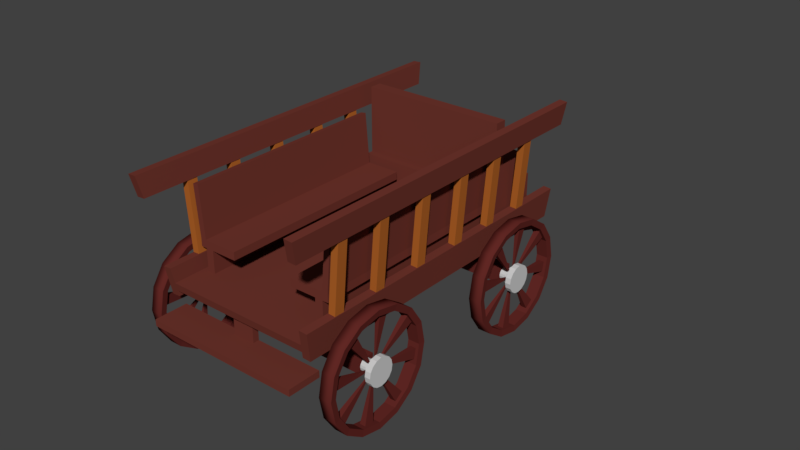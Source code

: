 # Source: cart.blend  (saved by Blender 2.77.0; exported with 4.5.12 LTS)
import bpy
from mathutils import Matrix  # noqa: F401  (used for matrix-valued properties, if any)

bpy.ops.wm.read_factory_settings(use_empty=True)
scene = bpy.context.scene
scene.name = 'Scene'

# ---- collections
col_collection_1 = bpy.data.collections.new('Collection 1'); scene.collection.children.link(col_collection_1)

# ---- materials (node trees are filled in below, after node groups)
mat_material = bpy.data.materials.new('Material')
mat_material.alpha_threshold = 0.0
mat_material.use_transparent_shadow = False
mat_material.diffuse_color = (0.6152, 0.6152, 0.6152, 1.0)
mat_material.roughness = 0.5
mat_material_001 = bpy.data.materials.new('Material.001')
mat_material_001.alpha_threshold = 0.0
mat_material_001.use_transparent_shadow = False
mat_material_001.diffuse_color = (0.1193, 0.02099, 0.01769, 1.0)
mat_material_001.roughness = 0.5
mat_material_001.specular_intensity = 0.2447
mat_material_002 = bpy.data.materials.new('Material.002')
mat_material_002.alpha_threshold = 0.0
mat_material_002.use_transparent_shadow = False
mat_material_002.diffuse_color = (0.1626, 0.03736, 0.02707, 1.0)
mat_material_002.roughness = 0.5
mat_material_002.specular_intensity = 0.2447
mat_material_003 = bpy.data.materials.new('Material.003')
mat_material_003.alpha_threshold = 0.0
mat_material_003.use_transparent_shadow = False
mat_material_003.diffuse_color = (0.4385, 0.1248, 0.02197, 1.0)
mat_material_003.roughness = 0.5
mat_material_003.specular_intensity = 0.1596

# ---- material node trees

# ---- world
world_world = bpy.data.worlds.new('World'); scene.world = world_world
world_world.color = (0.05088, 0.05088, 0.05088)
world_world.use_sun_shadow = False
world_world.sun_shadow_jitter_overblur = 0.0
world_world.cycles.sampling_method = 'MANUAL'

# ---- meshes
me_cube_001 = bpy.data.meshes.new('Cube.001')
me_cube_001.from_pydata([(-1.744, -5.032, 0.8269), (-1.737, -5.072, 1.086), (-3.594, 5.04, 0.8273), (-3.601, 5.08, 1.086), (3.31, -4.3, 0.8269), (3.318, -4.34, 1.086), (1.461, 5.772, 0.8273), (1.453, 5.812, 1.086), (3.28, -4.259, 0.6078), (3.38, -4.401, 1.592), (1.445, 5.728, 0.6077), (1.49, 5.89, 1.591), (3.56, -4.216, 0.5901), (3.661, -4.357, 1.574), (1.727, 5.766, 0.59), (1.772, 5.928, 1.574), (3.231, -3.414, 1.597), (3.429, -3.385, 3.979), (3.174, -3.101, 1.597), (3.372, -3.072, 3.979), (3.466, -3.379, 1.581), (3.664, -3.351, 3.964), (3.409, -3.067, 1.581), (3.607, -3.038, 3.964), (2.959, -1.928, 1.597), (3.157, -1.9, 3.979), (2.901, -1.616, 1.597), (3.099, -1.587, 3.979), (3.194, -1.894, 1.581), (3.392, -1.866, 3.964), (3.136, -1.582, 1.581), (3.334, -1.553, 3.964), (2.665, -0.3302, 1.597), (2.863, -0.3015, 3.979), (2.608, -0.01747, 1.597), (2.806, 0.01121, 3.979), (2.9, -0.2961, 1.581), (3.098, -0.2674, 3.964), (2.843, 0.01658, 1.581), (3.041, 0.04527, 3.964), (2.377, 1.24, 1.597), (2.575, 1.268, 3.979), (2.319, 1.552, 1.597), (2.517, 1.581, 3.979), (2.612, 1.274, 1.581), (2.81, 1.303, 3.964), (2.554, 1.587, 1.581), (2.752, 1.615, 3.964), (2.112, 2.682, 1.597), (2.31, 2.711, 3.979), (2.054, 2.995, 1.597), (2.252, 3.024, 3.979), (2.347, 2.716, 1.581), (2.545, 2.745, 3.964), (2.289, 3.029, 1.581), (2.487, 3.058, 3.964), (1.849, 4.111, 1.597), (2.047, 4.14, 3.979), (1.792, 4.424, 1.597), (1.99, 4.452, 3.979), (2.084, 4.145, 1.581), (2.282, 4.174, 3.964), (2.027, 4.458, 1.581), (2.225, 4.486, 3.964), (3.667, -4.788, 3.956), (3.768, -4.929, 4.7), (1.7, 5.923, 3.956), (1.745, 6.085, 4.7), (3.947, -4.744, 3.938), (4.048, -4.886, 4.682), (1.981, 5.961, 3.938), (2.026, 6.123, 4.682), (-1.726, -4.985, 0.6078), (-1.771, -5.147, 1.592), (-3.561, 5.002, 0.6077), (-3.661, 5.144, 1.591), (-2.008, -5.023, 0.5901), (-2.053, -5.185, 1.574), (-3.841, 4.959, 0.59), (-3.942, 5.101, 1.574), (-1.983, -4.169, 1.597), (-2.181, -4.198, 3.979), (-2.041, -3.856, 1.597), (-2.239, -3.885, 3.979), (-2.218, -4.203, 1.581), (-2.416, -4.232, 3.964), (-2.276, -3.89, 1.581), (-2.474, -3.919, 3.964), (-2.256, -2.684, 1.597), (-2.454, -2.713, 3.979), (-2.313, -2.371, 1.597), (-2.511, -2.4, 3.979), (-2.491, -2.718, 1.581), (-2.689, -2.747, 3.964), (-2.548, -2.405, 1.581), (-2.746, -2.434, 3.964), (-2.549, -1.086, 1.597), (-2.747, -1.114, 3.979), (-2.607, -0.7729, 1.597), (-2.805, -0.8016, 3.979), (-2.785, -1.12, 1.581), (-2.983, -1.148, 3.964), (-2.842, -0.807, 1.581), (-3.04, -0.8357, 3.964), (-2.838, 0.4843, 1.597), (-3.036, 0.4556, 3.979), (-2.895, 0.797, 1.597), (-3.093, 0.7684, 3.979), (-3.073, 0.4503, 1.581), (-3.271, 0.4216, 3.964), (-3.13, 0.763, 1.581), (-3.328, 0.7343, 3.964), (-3.103, 1.927, 1.597), (-3.301, 1.898, 3.979), (-3.16, 2.24, 1.597), (-3.358, 2.211, 3.979), (-3.338, 1.893, 1.581), (-3.536, 1.864, 3.964), (-3.395, 2.206, 1.581), (-3.593, 2.177, 3.964), (-3.365, 3.356, 1.597), (-3.563, 3.327, 3.979), (-3.423, 3.668, 1.597), (-3.621, 3.64, 3.979), (-3.6, 3.321, 1.581), (-3.798, 3.293, 3.964), (-3.658, 3.634, 1.581), (-3.856, 3.605, 3.964), (-1.904, -5.595, 3.956), (-1.949, -5.757, 4.7), (-3.872, 5.115, 3.956), (-3.972, 5.257, 4.7), (-2.186, -5.633, 3.938), (-2.231, -5.795, 4.682), (-4.152, 5.072, 3.938), (-4.253, 5.213, 4.682), (0.3502, -3.278, 0.008114), (0.3502, -3.278, 0.8769), (0.281, -2.901, 0.008114), (0.281, -2.901, 0.8769), (0.8466, -3.206, 0.008114), (0.8466, -3.206, 0.8769), (0.7775, -2.829, 0.008114), (0.7775, -2.829, 0.8769), (-0.7504, 2.589, 0.008114), (-0.7504, 2.589, 0.8769), (-0.8249, 2.995, 0.008114), (-0.8249, 2.995, 0.8769), (-0.254, 2.661, 0.008114), (-0.254, 2.661, 0.8769), (-0.3284, 3.067, 0.008114), (-0.3284, 3.067, 0.8769), (-3.601, 2.099, -0.4214), (-3.601, 2.099, -4.542e-05), (-3.704, 2.655, -0.4214), (-3.704, 2.655, -4.542e-05), (2.64, 3.003, -0.4214), (2.64, 3.003, -4.542e-05), (2.538, 3.559, -0.4214), (2.538, 3.559, -4.542e-05), (-2.526, -3.755, -0.4214), (-2.526, -3.755, -4.542e-05), (-2.621, -3.238, -0.4214), (-2.621, -3.238, -4.542e-05), (3.715, -2.851, -0.4214), (3.715, -2.851, -4.542e-05), (3.62, -2.334, -0.4214), (3.62, -2.334, -4.542e-05), (2.37, 5.01, -0.2062), (2.394, 4.878, 0.5516), (2.463, 4.501, 1.194), (2.567, 3.938, 1.623), (2.689, 3.274, 1.774), (2.811, 2.61, 1.623), (2.914, 2.047, 1.194), (2.983, 1.67, 0.5516), (3.008, 1.538, -0.2062), (2.983, 1.67, -0.964), (2.914, 2.047, -1.606), (2.811, 2.61, -2.036), (2.689, 3.274, -2.186), (2.567, 3.938, -2.036), (2.463, 4.501, -1.606), (2.394, 4.878, -0.964), (2.815, 5.074, -0.2062), (2.839, 4.942, 0.5516), (2.908, 4.566, 1.194), (3.011, 4.003, 1.623), (3.133, 3.338, 1.774), (3.255, 2.674, 1.623), (3.359, 2.111, 1.194), (3.428, 1.735, 0.5516), (3.452, 1.603, -0.2062), (3.428, 1.735, -0.964), (3.359, 2.111, -1.606), (3.255, 2.674, -2.036), (3.133, 3.338, -2.186), (3.011, 4.003, -2.036), (2.908, 4.566, -1.606), (2.839, 4.942, -0.964), (2.45, 4.708, 0.4699), (2.428, 4.826, -0.2062), (2.512, 4.372, 1.043), (2.604, 3.87, 1.426), (2.713, 3.277, 1.56), (2.822, 2.685, 1.426), (2.914, 2.182, 1.043), (2.976, 1.847, 0.4699), (2.997, 1.729, -0.2062), (2.976, 1.847, -0.8823), (2.914, 2.182, -1.455), (2.822, 2.685, -1.838), (2.713, 3.277, -1.973), (2.604, 3.87, -1.838), (2.512, 4.372, -1.455), (2.45, 4.708, -0.8823), (2.847, 4.766, 0.4699), (2.825, 4.883, -0.2062), (2.908, 4.43, 1.043), (3.001, 3.928, 1.426), (3.109, 3.335, 1.56), (3.218, 2.742, 1.426), (3.31, 2.24, 1.043), (3.372, 1.904, 0.4699), (3.394, 1.786, -0.2062), (3.372, 1.904, -0.8823), (3.31, 2.24, -1.455), (3.218, 2.742, -1.838), (3.109, 3.335, -1.973), (3.001, 3.928, -1.838), (2.908, 4.43, -1.455), (2.847, 4.766, -0.8823), (2.595, 4.471, 0.8998), (2.565, 4.639, 0.6132), (2.793, 3.459, 1.523), (2.745, 3.72, 1.464), (2.99, 2.322, 1.139), (2.944, 2.574, 1.33), (3.091, 1.773, -0.03716), (3.08, 1.832, 0.3009), (3.028, 2.113, -1.312), (3.059, 1.945, -1.026), (2.839, 3.144, -1.939), (2.894, 2.847, -1.872), (2.634, 4.261, -1.551), (2.68, 4.01, -1.743), (2.533, 4.811, -0.3752), (2.544, 4.752, -0.7132), (2.794, 4.499, 0.8998), (2.763, 4.667, 0.6132), (2.968, 3.485, 1.523), (2.92, 3.746, 1.464), (3.188, 2.351, 1.139), (3.142, 2.602, 1.33), (3.289, 1.801, -0.03716), (3.278, 1.86, 0.3009), (3.227, 2.142, -1.312), (3.258, 1.974, -1.026), (3.037, 3.172, -1.939), (3.092, 2.876, -1.872), (2.832, 4.29, -1.551), (2.878, 4.039, -1.743), (2.731, 4.84, -0.3752), (2.742, 4.781, -0.7132), (2.864, 3.479, -0.04227), (2.86, 3.504, -0.08474), (2.894, 3.329, 0.05007), (2.887, 3.368, 0.0413), (2.923, 3.16, -0.006846), (2.916, 3.198, 0.02153), (2.938, 3.079, -0.1811), (2.936, 3.088, -0.131), (2.928, 3.129, -0.3701), (2.933, 3.104, -0.3276), (2.9, 3.282, -0.463), (2.908, 3.238, -0.4531), (2.87, 3.448, -0.4055), (2.877, 3.41, -0.4339), (2.855, 3.529, -0.2312), (2.857, 3.52, -0.2813), (2.894, 3.483, -0.04227), (2.889, 3.508, -0.08474), (2.919, 3.333, 0.05007), (2.912, 3.371, 0.0413), (2.952, 3.165, -0.006846), (2.945, 3.202, 0.02153), (2.967, 3.083, -0.1811), (2.966, 3.092, -0.131), (2.958, 3.134, -0.3701), (2.962, 3.109, -0.3276), (2.93, 3.286, -0.463), (2.938, 3.242, -0.4531), (2.899, 3.452, -0.4055), (2.906, 3.415, -0.4339), (2.884, 3.533, -0.2312), (2.886, 3.525, -0.2813), (3.111, 3.737, -0.02645), (3.128, 3.646, 0.1286), (2.944, 3.576, -0.08938), (2.805, 3.556, -0.08938), (2.955, 3.516, 0.01236), (2.816, 3.496, 0.01236), (2.971, 3.427, 0.08035), (2.832, 3.407, 0.08035), (2.991, 3.322, 0.1042), (2.851, 3.302, 0.1042), (3.01, 3.217, 0.08035), (2.871, 3.196, 0.08035), (3.026, 3.127, 0.01236), (2.887, 3.107, 0.01236), (3.037, 3.068, -0.08938), (2.898, 3.048, -0.08938), (3.041, 3.047, -0.2094), (2.902, 3.027, -0.2094), (3.037, 3.068, -0.3294), (2.898, 3.048, -0.3294), (3.026, 3.127, -0.4312), (2.887, 3.107, -0.4312), (3.01, 3.217, -0.4991), (2.871, 3.196, -0.4991), (2.991, 3.322, -0.523), (2.851, 3.302, -0.523), (2.971, 3.427, -0.4991), (2.832, 3.407, -0.4991), (2.955, 3.516, -0.4312), (2.816, 3.496, -0.4312), (2.944, 3.576, -0.3294), (2.805, 3.556, -0.3294), (2.801, 3.576, -0.2094), (2.94, 3.597, -0.2094), (3.153, 3.51, 0.2323), (3.183, 3.35, 0.2687), (3.212, 3.189, 0.2323), (3.106, 3.769, -0.2094), (3.237, 3.053, -0.5474), (3.111, 3.737, -0.3923), (3.254, 2.962, -0.3923), (3.128, 3.646, -0.5474), (3.259, 2.93, -0.2094), (3.153, 3.51, -0.6511), (3.254, 2.962, -0.02645), (3.237, 3.053, 0.1286), (3.183, 3.35, -0.6875), (3.212, 3.189, -0.6511), (2.991, 3.322, -0.6875), (3.062, 2.935, -0.02645), (2.961, 3.482, -0.6511), (3.068, 2.903, -0.2094), (2.936, 3.618, -0.5474), (3.062, 2.935, -0.3923), (3.02, 3.161, -0.6511), (3.045, 3.025, -0.5474), (2.919, 3.709, -0.3923), (3.045, 3.025, 0.1286), (3.02, 3.161, 0.2323), (2.991, 3.322, 0.2687), (2.961, 3.482, 0.2323), (2.936, 3.618, 0.1286), (2.919, 3.709, -0.02645), (2.914, 3.741, -0.2094), (2.82, 3.472, -0.1287), (2.818, 3.486, -0.2094), (2.827, 3.432, -0.06027), (2.838, 3.372, -0.01455), (2.851, 3.302, 0.001505), (2.864, 3.231, -0.01455), (2.82, 3.472, -0.2901), (2.864, 3.231, -0.4042), (2.875, 3.171, -0.3585), (2.883, 3.131, -0.2901), (2.827, 3.432, -0.3585), (2.885, 3.117, -0.2094), (2.838, 3.372, -0.4042), (2.883, 3.131, -0.1287), (2.851, 3.302, -0.4203), (2.875, 3.171, -0.06027), (2.555, 3.434, -0.1287), (2.552, 3.448, -0.2094), (2.562, 3.394, -0.06027), (2.573, 3.334, -0.01455), (2.586, 3.263, 0.001505), (2.599, 3.192, -0.01455), (2.555, 3.434, -0.2901), (2.599, 3.192, -0.4042), (2.61, 3.132, -0.3585), (2.617, 3.092, -0.2901), (2.562, 3.394, -0.3585), (2.62, 3.078, -0.2094), (2.573, 3.334, -0.4042), (2.617, 3.092, -0.1287), (2.586, 3.263, -0.4203), (2.61, 3.132, -0.06027), (3.452, -0.8824, -0.2062), (3.476, -1.014, 0.5516), (3.546, -1.391, 1.194), (3.649, -1.954, 1.623), (3.771, -2.618, 1.774), (3.893, -3.282, 1.623), (3.996, -3.846, 1.194), (4.066, -4.222, 0.5516), (4.09, -4.354, -0.2062), (4.066, -4.222, -0.964), (3.996, -3.846, -1.606), (3.893, -3.282, -2.036), (3.771, -2.618, -2.186), (3.649, -1.954, -2.036), (3.546, -1.391, -1.606), (3.476, -1.014, -0.964), (3.897, -0.818, -0.2062), (3.921, -0.9501, 0.5516), (3.99, -1.326, 1.194), (4.094, -1.889, 1.623), (4.216, -2.554, 1.774), (4.338, -3.218, 1.623), (4.441, -3.781, 1.194), (4.51, -4.157, 0.5516), (4.534, -4.29, -0.2062), (4.51, -4.157, -0.964), (4.441, -3.781, -1.606), (4.338, -3.218, -2.036), (4.216, -2.554, -2.186), (4.094, -1.889, -2.036), (3.99, -1.326, -1.606), (3.921, -0.9501, -0.964), (3.532, -1.184, 0.4699), (3.511, -1.066, -0.2062), (3.594, -1.52, 1.043), (3.686, -2.022, 1.426), (3.795, -2.615, 1.56), (3.904, -3.207, 1.426), (3.996, -3.71, 1.043), (4.058, -4.045, 0.4699), (4.079, -4.163, -0.2062), (4.058, -4.045, -0.8823), (3.996, -3.71, -1.455), (3.904, -3.207, -1.838), (3.795, -2.615, -1.973), (3.686, -2.022, -1.838), (3.594, -1.52, -1.455), (3.532, -1.184, -0.8823), (3.929, -1.127, 0.4699), (3.907, -1.009, -0.2062), (3.99, -1.462, 1.043), (4.083, -1.965, 1.426), (4.192, -2.557, 1.56), (4.3, -3.15, 1.426), (4.393, -3.652, 1.043), (4.454, -3.988, 0.4699), (4.476, -4.106, -0.2062), (4.454, -3.988, -0.8823), (4.393, -3.652, -1.455), (4.3, -3.15, -1.838), (4.192, -2.557, -1.973), (4.083, -1.965, -1.838), (3.99, -1.462, -1.455), (3.929, -1.127, -0.8823), (3.678, -1.421, 0.8998), (3.647, -1.254, 0.6132), (3.876, -2.433, 1.523), (3.828, -2.172, 1.464), (4.072, -3.57, 1.139), (4.026, -3.319, 1.33), (4.173, -4.119, -0.03716), (4.162, -4.06, 0.3009), (4.111, -3.779, -1.312), (4.142, -3.947, -1.026), (3.921, -2.748, -1.939), (3.976, -3.045, -1.872), (3.716, -1.631, -1.551), (3.762, -1.882, -1.743), (3.615, -1.081, -0.3752), (3.626, -1.14, -0.7132), (3.876, -1.393, 0.8998), (3.845, -1.225, 0.6132), (4.05, -2.407, 1.523), (4.002, -2.147, 1.464), (4.27, -3.541, 1.139), (4.224, -3.29, 1.33), (4.371, -4.091, -0.03716), (4.361, -4.032, 0.3009), (4.309, -3.751, -1.312), (4.34, -3.918, -1.026), (4.12, -2.72, -1.939), (4.174, -3.016, -1.872), (3.914, -1.602, -1.551), (3.961, -1.853, -1.743), (3.813, -1.052, -0.3752), (3.824, -1.111, -0.7132), (3.947, -2.413, -0.04227), (3.942, -2.388, -0.08474), (3.976, -2.563, 0.05007), (3.969, -2.525, 0.0413), (4.005, -2.732, -0.006846), (3.998, -2.695, 0.02153), (4.02, -2.813, -0.1811), (4.018, -2.804, -0.131), (4.011, -2.763, -0.3701), (4.015, -2.788, -0.3276), (3.983, -2.61, -0.463), (3.991, -2.654, -0.4531), (3.952, -2.444, -0.4055), (3.959, -2.482, -0.4339), (3.937, -2.363, -0.2312), (3.939, -2.372, -0.2813), (3.976, -2.409, -0.04227), (3.971, -2.384, -0.08474), (4.002, -2.559, 0.05007), (3.995, -2.521, 0.0413), (4.034, -2.728, -0.006846), (4.028, -2.69, 0.02153), (4.049, -2.809, -0.1811), (4.048, -2.8, -0.131), (4.04, -2.759, -0.3701), (4.045, -2.783, -0.3276), (4.012, -2.606, -0.463), (4.02, -2.65, -0.4531), (3.982, -2.44, -0.4055), (3.988, -2.477, -0.4339), (3.967, -2.359, -0.2312), (3.968, -2.367, -0.2813), (4.194, -2.155, -0.02645), (4.21, -2.246, 0.1286), (4.026, -2.316, -0.08938), (3.887, -2.337, -0.08938), (4.037, -2.376, 0.01236), (3.898, -2.396, 0.01236), (4.053, -2.465, 0.08035), (3.914, -2.485, 0.08035), (4.073, -2.57, 0.1042), (3.934, -2.591, 0.1042), (4.092, -2.676, 0.08035), (3.953, -2.696, 0.08035), (4.109, -2.765, 0.01236), (3.969, -2.785, 0.01236), (4.119, -2.824, -0.08938), (3.98, -2.845, -0.08938), (4.123, -2.845, -0.2094), (3.984, -2.865, -0.2094), (4.119, -2.824, -0.3294), (3.98, -2.845, -0.3294), (4.109, -2.765, -0.4312), (3.969, -2.785, -0.4312), (4.092, -2.676, -0.4991), (3.953, -2.696, -0.4991), (4.073, -2.57, -0.523), (3.934, -2.591, -0.523), (4.053, -2.465, -0.4991), (3.914, -2.485, -0.4991), (4.037, -2.376, -0.4312), (3.898, -2.396, -0.4312), (4.026, -2.316, -0.3294), (3.887, -2.337, -0.3294), (3.883, -2.316, -0.2094), (4.022, -2.295, -0.2094), (4.235, -2.382, 0.2323), (4.265, -2.543, 0.2687), (4.294, -2.703, 0.2323), (4.188, -2.124, -0.2094), (4.319, -2.839, -0.5474), (4.194, -2.155, -0.3923), (4.336, -2.93, -0.3923), (4.21, -2.246, -0.5474), (4.342, -2.962, -0.2094), (4.235, -2.382, -0.6511), (4.336, -2.93, -0.02645), (4.319, -2.839, 0.1286), (4.265, -2.543, -0.6875), (4.294, -2.703, -0.6511), (4.073, -2.57, -0.6875), (4.144, -2.958, -0.02645), (4.043, -2.41, -0.6511), (4.15, -2.989, -0.2094), (4.018, -2.274, -0.5474), (4.144, -2.958, -0.3923), (4.102, -2.731, -0.6511), (4.127, -2.867, -0.5474), (4.002, -2.183, -0.3923), (4.127, -2.867, 0.1286), (4.102, -2.731, 0.2323), (4.073, -2.57, 0.2687), (4.043, -2.41, 0.2323), (4.018, -2.274, 0.1286), (4.002, -2.183, -0.02645), (3.996, -2.151, -0.2094), (3.902, -2.42, -0.1287), (3.9, -2.406, -0.2094), (3.91, -2.46, -0.06027), (3.921, -2.52, -0.01455), (3.934, -2.591, 0.001505), (3.947, -2.661, -0.01455), (3.902, -2.42, -0.2901), (3.947, -2.661, -0.4042), (3.958, -2.721, -0.3585), (3.965, -2.761, -0.2901), (3.91, -2.46, -0.3585), (3.968, -2.775, -0.2094), (3.921, -2.52, -0.4042), (3.965, -2.761, -0.1287), (3.934, -2.591, -0.4203), (3.958, -2.721, -0.06027), (3.637, -2.458, -0.1287), (3.634, -2.444, -0.2094), (3.644, -2.498, -0.06027), (3.655, -2.558, -0.01455), (3.668, -2.629, 0.001505), (3.681, -2.7, -0.01455), (3.637, -2.458, -0.2901), (3.681, -2.7, -0.4042), (3.692, -2.76, -0.3585), (3.699, -2.8, -0.2901), (3.644, -2.498, -0.3585), (3.702, -2.814, -0.2094), (3.655, -2.558, -0.4042), (3.699, -2.8, -0.1287), (3.668, -2.629, -0.4203), (3.692, -2.76, -0.06027), (-4.063, 4.078, -0.2062), (-4.039, 3.946, 0.5516), (-3.97, 3.569, 1.194), (-3.867, 3.006, 1.623), (-3.745, 2.342, 1.774), (-3.623, 1.678, 1.623), (-3.519, 1.115, 1.194), (-3.45, 0.7383, 0.5516), (-3.426, 0.6061, -0.2062), (-3.45, 0.7383, -0.964), (-3.519, 1.115, -1.606), (-3.623, 1.678, -2.036), (-3.745, 2.342, -2.186), (-3.867, 3.006, -2.036), (-3.97, 3.569, -1.606), (-4.039, 3.946, -0.964), (-4.508, 4.013, -0.2062), (-4.484, 3.881, 0.5516), (-4.415, 3.505, 1.194), (-4.311, 2.942, 1.623), (-4.189, 2.278, 1.774), (-4.067, 1.613, 1.623), (-3.964, 1.05, 1.194), (-3.895, 0.6739, 0.5516), (-3.87, 0.5417, -0.2062), (-3.895, 0.6739, -0.964), (-3.964, 1.05, -1.606), (-4.067, 1.613, -2.036), (-4.189, 2.278, -2.186), (-4.311, 2.942, -2.036), (-4.415, 3.505, -1.606), (-4.484, 3.881, -0.964), (-4.031, 3.769, 0.4699), (-4.053, 3.887, -0.2062), (-3.97, 3.433, 1.043), (-3.877, 2.931, 1.426), (-3.769, 2.338, 1.56), (-3.66, 1.746, 1.426), (-3.568, 1.243, 1.043), (-3.506, 0.9078, 0.4699), (-3.484, 0.7899, -0.2062), (-3.506, 0.9078, -0.8823), (-3.568, 1.243, -1.455), (-3.66, 1.746, -1.838), (-3.769, 2.338, -1.973), (-3.877, 2.931, -1.838), (-3.97, 3.433, -1.455), (-4.031, 3.769, -0.8823), (-4.428, 3.712, 0.4699), (-4.45, 3.83, -0.2062), (-4.366, 3.376, 1.043), (-4.274, 2.874, 1.426), (-4.165, 2.281, 1.56), (-4.056, 1.688, 1.426), (-3.964, 1.186, 1.043), (-3.902, 0.8503, 0.4699), (-3.881, 0.7324, -0.2062), (-3.902, 0.8503, -0.8823), (-3.964, 1.186, -1.455), (-4.056, 1.688, -1.838), (-4.165, 2.281, -1.973), (-4.274, 2.874, -1.838), (-4.366, 3.376, -1.455), (-4.428, 3.712, -0.8823), (-4.084, 3.503, 0.8998), (-4.115, 3.671, 0.6132), (-3.91, 2.488, 1.523), (-3.958, 2.749, 1.464), (-3.69, 1.355, 1.139), (-3.736, 1.606, 1.33), (-3.589, 0.805, -0.03716), (-3.6, 0.8639, 0.3009), (-3.651, 1.145, -1.312), (-3.62, 0.9773, -1.026), (-3.841, 2.176, -1.939), (-3.786, 1.88, -1.872), (-4.046, 3.293, -1.551), (-4.0, 3.042, -1.743), (-4.147, 3.843, -0.3752), (-4.136, 3.784, -0.7132), (-4.283, 3.474, 0.8998), (-4.313, 3.642, 0.6132), (-4.085, 2.463, 1.523), (-4.133, 2.724, 1.464), (-3.888, 1.326, 1.139), (-3.934, 1.577, 1.33), (-3.787, 0.7763, -0.03716), (-3.798, 0.8352, 0.3009), (-3.85, 1.116, -1.312), (-3.819, 0.9486, -1.026), (-4.039, 2.147, -1.939), (-3.984, 1.851, -1.872), (-4.244, 3.265, -1.551), (-4.198, 3.014, -1.743), (-4.345, 3.814, -0.3752), (-4.334, 3.756, -0.7132), (-3.984, 2.487, -0.04227), (-3.989, 2.511, -0.08474), (-3.959, 2.336, 0.05007), (-3.966, 2.375, 0.0413), (-3.926, 2.168, -0.006846), (-3.933, 2.205, 0.02153), (-3.911, 2.087, -0.1811), (-3.913, 2.095, -0.131), (-3.92, 2.137, -0.3701), (-3.916, 2.112, -0.3276), (-3.948, 2.29, -0.463), (-3.94, 2.246, -0.4531), (-3.979, 2.456, -0.4055), (-3.972, 2.418, -0.4339), (-3.994, 2.537, -0.2312), (-3.992, 2.528, -0.2813), (-4.014, 2.482, -0.04227), (-4.018, 2.507, -0.08474), (-3.984, 2.332, 0.05007), (-3.991, 2.371, 0.0413), (-3.955, 2.164, -0.006846), (-3.962, 2.201, 0.02153), (-3.94, 2.082, -0.1811), (-3.942, 2.091, -0.131), (-3.95, 2.133, -0.3701), (-3.945, 2.108, -0.3276), (-3.978, 2.286, -0.463), (-3.97, 2.242, -0.4531), (-4.008, 2.451, -0.4055), (-4.001, 2.414, -0.4339), (-4.023, 2.533, -0.2312), (-4.021, 2.524, -0.2813), (-4.311, 2.661, -0.02645), (-4.294, 2.571, 0.1286), (-4.095, 2.556, -0.08938), (-3.955, 2.576, -0.08938), (-4.084, 2.496, 0.01236), (-3.944, 2.517, 0.01236), (-4.067, 2.407, 0.08035), (-3.928, 2.427, 0.08035), (-4.048, 2.302, 0.1042), (-3.909, 2.322, 0.1042), (-4.029, 2.197, 0.08035), (-3.889, 2.217, 0.08035), (-4.012, 2.108, 0.01236), (-3.873, 2.128, 0.01236), (-4.001, 2.048, -0.08938), (-3.862, 2.068, -0.08938), (-3.997, 2.027, -0.2094), (-3.858, 2.047, -0.2094), (-4.001, 2.048, -0.3294), (-3.862, 2.068, -0.3294), (-4.012, 2.108, -0.4312), (-3.873, 2.128, -0.4312), (-4.029, 2.197, -0.4991), (-3.889, 2.217, -0.4991), (-4.048, 2.302, -0.523), (-3.909, 2.322, -0.523), (-4.067, 2.407, -0.4991), (-3.928, 2.427, -0.4991), (-4.084, 2.496, -0.4312), (-3.944, 2.517, -0.4312), (-4.095, 2.556, -0.3294), (-3.955, 2.576, -0.3294), (-3.959, 2.597, -0.2094), (-4.098, 2.577, -0.2094), (-4.269, 2.435, 0.2323), (-4.24, 2.274, 0.2687), (-4.21, 2.114, 0.2323), (-4.317, 2.693, -0.2094), (-4.185, 1.978, -0.5474), (-4.311, 2.661, -0.3923), (-4.169, 1.887, -0.3923), (-4.294, 2.571, -0.5474), (-4.163, 1.855, -0.2094), (-4.269, 2.435, -0.6511), (-4.169, 1.887, -0.02645), (-4.185, 1.978, 0.1286), (-4.24, 2.274, -0.6875), (-4.21, 2.114, -0.6511), (-4.048, 2.302, -0.6875), (-3.977, 1.915, -0.02645), (-4.077, 2.462, -0.6511), (-3.971, 1.883, -0.2094), (-4.102, 2.598, -0.5474), (-3.977, 1.915, -0.3923), (-4.018, 2.142, -0.6511), (-3.993, 2.006, -0.5474), (-4.119, 2.689, -0.3923), (-3.993, 2.006, 0.1286), (-4.018, 2.142, 0.2323), (-4.048, 2.302, 0.2687), (-4.077, 2.462, 0.2323), (-4.102, 2.598, 0.1286), (-4.119, 2.689, -0.02645), (-4.125, 2.721, -0.2094), (-3.94, 2.493, -0.1287), (-3.943, 2.507, -0.2094), (-3.933, 2.453, -0.06027), (-3.922, 2.393, -0.01455), (-3.909, 2.322, 0.001505), (-3.896, 2.251, -0.01455), (-3.94, 2.493, -0.2901), (-3.896, 2.251, -0.4042), (-3.885, 2.191, -0.3585), (-3.877, 2.151, -0.2901), (-3.933, 2.453, -0.3585), (-3.875, 2.137, -0.2094), (-3.922, 2.393, -0.4042), (-3.877, 2.151, -0.1287), (-3.909, 2.322, -0.4203), (-3.885, 2.191, -0.06027), (-3.675, 2.531, -0.1287), (-3.677, 2.546, -0.2094), (-3.667, 2.491, -0.06027), (-3.656, 2.431, -0.01455), (-3.643, 2.361, 0.001505), (-3.63, 2.29, -0.01455), (-3.675, 2.531, -0.2901), (-3.63, 2.29, -0.4042), (-3.619, 2.23, -0.3585), (-3.612, 2.19, -0.2901), (-3.667, 2.491, -0.3585), (-3.609, 2.176, -0.2094), (-3.656, 2.431, -0.4042), (-3.612, 2.19, -0.1287), (-3.643, 2.361, -0.4203), (-3.619, 2.23, -0.06027), (-2.981, -1.814, -0.2062), (-2.957, -1.947, 0.5516), (-2.888, -2.323, 1.194), (-2.784, -2.886, 1.623), (-2.662, -3.55, 1.774), (-2.54, -4.214, 1.623), (-2.437, -4.778, 1.194), (-2.368, -5.154, 0.5516), (-2.344, -5.286, -0.2062), (-2.368, -5.154, -0.964), (-2.437, -4.778, -1.606), (-2.54, -4.214, -2.036), (-2.662, -3.55, -2.186), (-2.784, -2.886, -2.036), (-2.888, -2.323, -1.606), (-2.957, -1.947, -0.964), (-3.426, -1.879, -0.2062), (-3.402, -2.011, 0.5516), (-3.332, -2.387, 1.194), (-3.229, -2.95, 1.623), (-3.107, -3.615, 1.774), (-2.985, -4.279, 1.623), (-2.882, -4.842, 1.194), (-2.812, -5.218, 0.5516), (-2.788, -5.35, -0.2062), (-2.812, -5.218, -0.964), (-2.882, -4.842, -1.606), (-2.985, -4.279, -2.036), (-3.107, -3.615, -2.186), (-3.229, -2.95, -2.036), (-3.332, -2.387, -1.606), (-3.402, -2.011, -0.964), (-2.949, -2.123, 0.4699), (-2.971, -2.005, -0.2062), (-2.888, -2.459, 1.043), (-2.795, -2.961, 1.426), (-2.686, -3.554, 1.56), (-2.578, -4.146, 1.426), (-2.485, -4.649, 1.043), (-2.424, -4.984, 0.4699), (-2.402, -5.102, -0.2062), (-2.424, -4.984, -0.8823), (-2.485, -4.649, -1.455), (-2.578, -4.146, -1.838), (-2.686, -3.554, -1.973), (-2.795, -2.961, -1.838), (-2.888, -2.459, -1.455), (-2.949, -2.123, -0.8823), (-3.346, -2.18, 0.4699), (-3.367, -2.063, -0.2062), (-3.284, -2.516, 1.043), (-3.192, -3.019, 1.426), (-3.083, -3.611, 1.56), (-2.974, -4.204, 1.426), (-2.882, -4.706, 1.043), (-2.82, -5.042, 0.4699), (-2.799, -5.16, -0.2062), (-2.82, -5.042, -0.8823), (-2.882, -4.706, -1.455), (-2.974, -4.204, -1.838), (-3.083, -3.611, -1.973), (-3.192, -3.019, -1.838), (-3.284, -2.516, -1.455), (-3.346, -2.18, -0.8823), (-3.002, -2.389, 0.8998), (-3.033, -2.221, 0.6132), (-2.828, -3.404, 1.523), (-2.876, -3.143, 1.464), (-2.608, -4.537, 1.139), (-2.654, -4.286, 1.33), (-2.507, -5.087, -0.03716), (-2.517, -5.028, 0.3009), (-2.569, -4.747, -1.312), (-2.538, -4.915, -1.026), (-2.758, -3.716, -1.939), (-2.704, -4.013, -1.872), (-2.964, -2.599, -1.551), (-2.918, -2.85, -1.743), (-3.065, -2.049, -0.3752), (-3.054, -2.108, -0.7132), (-3.2, -2.418, 0.8998), (-3.231, -2.25, 0.6132), (-3.002, -3.429, 1.523), (-3.05, -3.168, 1.464), (-2.806, -4.566, 1.139), (-2.852, -4.315, 1.33), (-2.705, -5.116, -0.03716), (-2.716, -5.057, 0.3009), (-2.767, -4.776, -1.312), (-2.737, -4.944, -1.026), (-2.957, -3.745, -1.939), (-2.902, -4.041, -1.872), (-3.162, -2.627, -1.551), (-3.116, -2.879, -1.743), (-3.263, -2.078, -0.3752), (-3.252, -2.137, -0.7132), (-2.902, -3.406, -0.04227), (-2.907, -3.381, -0.08474), (-2.876, -3.556, 0.05007), (-2.883, -3.517, 0.0413), (-2.844, -3.724, -0.006846), (-2.851, -3.687, 0.02153), (-2.829, -3.805, -0.1811), (-2.83, -3.797, -0.131), (-2.838, -3.755, -0.3701), (-2.833, -3.78, -0.3276), (-2.866, -3.602, -0.463), (-2.858, -3.646, -0.4531), (-2.896, -3.437, -0.4055), (-2.89, -3.474, -0.4339), (-2.911, -3.355, -0.2312), (-2.91, -3.364, -0.2813), (-2.932, -3.41, -0.04227), (-2.936, -3.385, -0.08474), (-2.902, -3.56, 0.05007), (-2.909, -3.521, 0.0413), (-2.873, -3.728, -0.006846), (-2.88, -3.691, 0.02153), (-2.858, -3.81, -0.1811), (-2.86, -3.801, -0.131), (-2.867, -3.759, -0.3701), (-2.863, -3.784, -0.3276), (-2.895, -3.606, -0.463), (-2.887, -3.65, -0.4531), (-2.926, -3.441, -0.4055), (-2.919, -3.478, -0.4339), (-2.941, -3.359, -0.2312), (-2.939, -3.368, -0.2813), (-3.229, -3.231, -0.02645), (-3.212, -3.322, 0.1286), (-3.012, -3.336, -0.08938), (-2.873, -3.316, -0.08938), (-3.001, -3.396, 0.01236), (-2.862, -3.376, 0.01236), (-2.985, -3.485, 0.08035), (-2.846, -3.465, 0.08035), (-2.966, -3.59, 0.1042), (-2.827, -3.57, 0.1042), (-2.946, -3.695, 0.08035), (-2.807, -3.675, 0.08035), (-2.93, -3.784, 0.01236), (-2.791, -3.764, 0.01236), (-2.919, -3.844, -0.08938), (-2.78, -3.824, -0.08938), (-2.915, -3.865, -0.2094), (-2.776, -3.845, -0.2094), (-2.919, -3.844, -0.3294), (-2.78, -3.824, -0.3294), (-2.93, -3.784, -0.4312), (-2.791, -3.764, -0.4312), (-2.946, -3.695, -0.4991), (-2.807, -3.675, -0.4991), (-2.966, -3.59, -0.523), (-2.827, -3.57, -0.523), (-2.985, -3.485, -0.4991), (-2.846, -3.465, -0.4991), (-3.001, -3.396, -0.4312), (-2.862, -3.376, -0.4312), (-3.012, -3.336, -0.3294), (-2.873, -3.316, -0.3294), (-2.877, -3.295, -0.2094), (-3.016, -3.315, -0.2094), (-3.187, -3.458, 0.2323), (-3.158, -3.618, 0.2687), (-3.128, -3.778, 0.2323), (-3.235, -3.199, -0.2094), (-3.103, -3.914, -0.5474), (-3.229, -3.231, -0.3923), (-3.087, -4.005, -0.3923), (-3.212, -3.322, -0.5474), (-3.081, -4.037, -0.2094), (-3.187, -3.458, -0.6511), (-3.087, -4.005, -0.02645), (-3.103, -3.914, 0.1286), (-3.158, -3.618, -0.6875), (-3.128, -3.778, -0.6511), (-2.966, -3.59, -0.6875), (-2.895, -3.977, -0.02645), (-2.995, -3.43, -0.6511), (-2.889, -4.009, -0.2094), (-3.02, -3.294, -0.5474), (-2.895, -3.977, -0.3923), (-2.936, -3.75, -0.6511), (-2.911, -3.886, -0.5474), (-3.037, -3.203, -0.3923), (-2.911, -3.886, 0.1286), (-2.936, -3.75, 0.2323), (-2.966, -3.59, 0.2687), (-2.995, -3.43, 0.2323), (-3.02, -3.294, 0.1286), (-3.037, -3.203, -0.02645), (-3.043, -3.171, -0.2094), (-2.858, -3.399, -0.1287), (-2.861, -3.385, -0.2094), (-2.851, -3.439, -0.06027), (-2.84, -3.499, -0.01455), (-2.827, -3.57, 0.001505), (-2.814, -3.641, -0.01455), (-2.858, -3.399, -0.2901), (-2.814, -3.641, -0.4042), (-2.803, -3.701, -0.3585), (-2.795, -3.741, -0.2901), (-2.851, -3.439, -0.3585), (-2.793, -3.755, -0.2094), (-2.84, -3.499, -0.4042), (-2.795, -3.741, -0.1287), (-2.827, -3.57, -0.4203), (-2.803, -3.701, -0.06027), (-2.592, -3.361, -0.1287), (-2.595, -3.347, -0.2094), (-2.585, -3.401, -0.06027), (-2.574, -3.461, -0.01455), (-2.561, -3.531, 0.001505), (-2.548, -3.602, -0.01455), (-2.592, -3.361, -0.2901), (-2.548, -3.602, -0.4042), (-2.537, -3.662, -0.3585), (-2.53, -3.702, -0.2901), (-2.585, -3.401, -0.3585), (-2.527, -3.716, -0.2094), (-2.574, -3.461, -0.4042), (-2.53, -3.702, -0.1287), (-2.561, -3.531, -0.4203), (-2.537, -3.662, -0.06027), (0.3192, -2.911, 0.01942), (0.3192, -2.911, 0.295), (-0.6916, 2.592, 0.01942), (-0.6916, 2.592, 0.295), (0.7396, -2.85, 0.01942), (0.7396, -2.85, 0.295), (-0.2711, 2.653, 0.01942), (-0.2711, 2.653, 0.295), (-0.7488, 3.005, -0.3458), (-0.7536, 3.032, -0.04569), (-1.733, 8.408, -2.17), (-1.738, 8.435, -1.87), (-0.4512, 3.048, -0.3458), (-0.456, 3.075, -0.04569), (-1.435, 8.451, -2.17), (-1.44, 8.478, -1.87), (2.659, -3.426, 1.055), (2.659, -3.426, 1.858), (1.479, 2.997, 1.055), (1.479, 2.997, 1.858), (2.933, -3.387, 1.055), (2.933, -3.387, 1.858), (1.753, 3.037, 1.055), (1.753, 3.037, 1.858), (2.659, -3.426, 2.136), (1.479, 2.997, 2.136), (2.933, -3.387, 2.136), (1.753, 3.037, 2.136), (1.743, -3.559, 1.858), (0.563, 2.865, 1.858), (1.743, -3.559, 2.136), (0.563, 2.865, 2.136), (1.954, 3.066, 1.858), (3.134, -3.357, 1.858), (1.954, 3.066, 2.136), (3.134, -3.357, 2.136), (1.899, 3.058, 3.9), (3.079, -3.365, 3.9), (2.098, 3.087, 3.87), (3.278, -3.337, 3.87), (-1.441, -4.02, 1.055), (-1.441, -4.02, 1.858), (-2.621, 2.403, 1.055), (-2.621, 2.403, 1.858), (-1.715, -4.06, 1.055), (-1.715, -4.06, 1.858), (-2.895, 2.364, 1.055), (-2.895, 2.364, 1.858), (-1.441, -4.02, 2.136), (-2.621, 2.403, 2.136), (-1.715, -4.06, 2.136), (-2.895, 2.364, 2.136), (-0.5248, -3.888, 1.858), (-1.705, 2.536, 1.858), (-0.5248, -3.888, 2.136), (-1.705, 2.536, 2.136), (-3.096, 2.334, 1.858), (-1.916, -4.089, 1.858), (-3.096, 2.334, 2.136), (-1.916, -4.089, 2.136), (-3.041, 2.342, 3.9), (-1.861, -4.081, 3.9), (-3.24, 2.314, 3.87), (-2.06, -4.11, 3.87), (0.4217, -4.552, 0.1287), (0.4217, -4.552, 0.8997), (0.3873, -4.365, 0.1287), (0.3873, -4.365, 0.8997), (1.183, -4.442, 0.1287), (1.183, -4.442, 0.8997), (1.148, -4.255, 0.1287), (1.148, -4.255, 0.8997), (-1.914, -4.891, 0.1287), (-1.948, -4.703, 0.1287), (3.518, -4.104, 0.1287), (3.483, -3.917, 0.1287), (-1.914, -4.891, -0.09873), (-1.948, -4.703, -0.09873), (3.518, -4.104, -0.09873), (3.483, -3.917, -0.09873), (-1.759, -5.733, 0.1287), (3.673, -4.946, 0.1287), (-1.759, -5.733, -0.09873), (3.673, -4.946, -0.09873), (-3.14, 2.465, 1.085), (-3.14, 2.465, 2.364), (-3.487, 4.349, 1.085), (-3.487, 4.349, 2.364), (1.914, 3.197, 1.085), (1.914, 3.197, 2.364), (1.567, 5.081, 1.085), (1.567, 5.081, 2.364), (-3.18, 2.68, 2.364), (1.874, 3.412, 2.364), (-3.205, 2.818, 2.364), (1.849, 3.55, 2.364), (-3.249, 3.053, 2.364), (1.805, 3.786, 2.364), (-3.416, 3.965, 2.364), (1.638, 4.697, 2.364), (1.805, 3.786, 3.156), (1.874, 3.412, 3.156), (-3.18, 2.68, 3.156), (-3.249, 3.053, 3.156), (1.605, 4.877, 3.156), (-3.449, 4.144, 3.156), (1.805, 3.786, 4.689), (1.874, 3.412, 4.689), (-3.18, 2.68, 4.689), (-3.249, 3.053, 4.689)], [(1159, 1158)], [(1, 3, 2, 0), (3, 7, 6, 2), (7, 5, 4, 6), (5, 1, 0, 4), (0, 2, 6, 4), (5, 7, 3, 1), (9, 11, 10, 8), (11, 15, 14, 10), (15, 13, 12, 14), (13, 9, 8, 12), (8, 10, 14, 12), (13, 15, 11, 9), (17, 19, 18, 16), (19, 23, 22, 18), (23, 21, 20, 22), (21, 17, 16, 20), (25, 27, 26, 24), (27, 31, 30, 26), (31, 29, 28, 30), (29, 25, 24, 28), (33, 35, 34, 32), (35, 39, 38, 34), (39, 37, 36, 38), (37, 33, 32, 36), (41, 43, 42, 40), (43, 47, 46, 42), (47, 45, 44, 46), (45, 41, 40, 44), (49, 51, 50, 48), (51, 55, 54, 50), (55, 53, 52, 54), (53, 49, 48, 52), (57, 59, 58, 56), (59, 63, 62, 58), (63, 61, 60, 62), (61, 57, 56, 60), (65, 67, 66, 64), (67, 71, 70, 66), (71, 69, 68, 70), (69, 65, 64, 68), (64, 66, 70, 68), (69, 71, 67, 65), (73, 72, 74, 75), (75, 74, 78, 79), (79, 78, 76, 77), (77, 76, 72, 73), (72, 76, 78, 74), (77, 73, 75, 79), (81, 80, 82, 83), (83, 82, 86, 87), (87, 86, 84, 85), (85, 84, 80, 81), (89, 88, 90, 91), (91, 90, 94, 95), (95, 94, 92, 93), (93, 92, 88, 89), (97, 96, 98, 99), (99, 98, 102, 103), (103, 102, 100, 101), (101, 100, 96, 97), (105, 104, 106, 107), (107, 106, 110, 111), (111, 110, 108, 109), (109, 108, 104, 105), (113, 112, 114, 115), (115, 114, 118, 119), (119, 118, 116, 117), (117, 116, 112, 113), (121, 120, 122, 123), (123, 122, 126, 127), (127, 126, 124, 125), (125, 124, 120, 121), (129, 128, 130, 131), (131, 130, 134, 135), (135, 134, 132, 133), (133, 132, 128, 129), (128, 132, 134, 130), (133, 129, 131, 135), (137, 139, 138, 136), (139, 143, 142, 138), (143, 141, 140, 142), (141, 137, 136, 140), (136, 138, 142, 140), (145, 147, 146, 144), (147, 151, 150, 146), (151, 149, 148, 150), (149, 145, 144, 148), (144, 146, 150, 148), (153, 155, 154, 152), (155, 159, 158, 154), (159, 157, 156, 158), (157, 153, 152, 156), (152, 154, 158, 156), (157, 159, 155, 153), (161, 163, 162, 160), (163, 167, 166, 162), (167, 165, 164, 166), (165, 161, 160, 164), (160, 162, 166, 164), (165, 167, 163, 161), (183, 199, 198, 182), (176, 192, 191, 175), (169, 185, 184, 168), (168, 184, 199, 183), (177, 193, 192, 176), (170, 186, 185, 169), (178, 194, 193, 177), (171, 187, 186, 170), (179, 195, 194, 178), (172, 188, 187, 171), (180, 196, 195, 179), (173, 189, 188, 172), (181, 197, 196, 180), (174, 190, 189, 173), (182, 198, 197, 181), (175, 191, 190, 174), (215, 214, 230, 231), (223, 224, 254, 255), (200, 201, 217, 216), (217, 201, 246, 262), (209, 208, 224, 225), (210, 209, 241, 240), (224, 208, 238, 254), (203, 202, 218, 219), (211, 210, 226, 227), (221, 222, 252, 253), (207, 223, 255, 239), (205, 204, 220, 221), (213, 212, 228, 229), (208, 207, 239, 238), (222, 206, 236, 252), (207, 206, 222, 223), (170, 169, 200, 202), (196, 197, 229, 228), (168, 183, 215, 201), (171, 170, 202, 203), (197, 198, 230, 229), (184, 185, 216, 217), (172, 171, 203, 204), (198, 199, 231, 230), (185, 186, 218, 216), (173, 172, 204, 205), (199, 184, 217, 231), (186, 187, 219, 218), (174, 173, 205, 206), (187, 188, 220, 219), (175, 174, 206, 207), (188, 189, 221, 220), (176, 175, 207, 208), (189, 190, 222, 221), (177, 176, 208, 209), (190, 191, 223, 222), (178, 177, 209, 210), (191, 192, 224, 223), (179, 178, 210, 211), (192, 193, 225, 224), (180, 179, 211, 212), (193, 194, 226, 225), (181, 180, 212, 213), (194, 195, 227, 226), (182, 181, 213, 214), (169, 168, 201, 200), (195, 196, 228, 227), (183, 182, 214, 215), (261, 260, 292, 293), (250, 234, 266, 282), (232, 233, 265, 264), (259, 258, 290, 291), (243, 259, 291, 275), (257, 256, 288, 289), (235, 251, 283, 267), (255, 254, 286, 287), (200, 216, 249, 233), (212, 211, 243, 242), (209, 225, 257, 241), (225, 226, 256, 257), (218, 202, 232, 248), (214, 213, 245, 244), (226, 210, 240, 256), (227, 228, 258, 259), (203, 219, 251, 235), (202, 200, 233, 232), (201, 215, 247, 246), (211, 227, 259, 243), (229, 230, 260, 261), (220, 204, 234, 250), (204, 203, 235, 234), (216, 218, 248, 249), (228, 212, 242, 258), (231, 217, 262, 263), (205, 221, 253, 237), (206, 205, 237, 236), (230, 214, 244, 260), (219, 220, 250, 251), (213, 229, 261, 245), (215, 231, 263, 247), (234, 235, 267, 266), (258, 242, 274, 290), (263, 262, 294, 295), (236, 237, 269, 268), (237, 253, 285, 269), (260, 244, 276, 292), (238, 239, 271, 270), (245, 261, 293, 277), (247, 263, 295, 279), (240, 241, 273, 272), (252, 236, 268, 284), (239, 255, 287, 271), (242, 243, 275, 274), (254, 238, 270, 286), (244, 245, 277, 276), (262, 246, 278, 294), (246, 247, 279, 278), (233, 249, 281, 265), (249, 248, 280, 281), (241, 257, 289, 273), (251, 250, 282, 283), (248, 232, 264, 280), (253, 252, 284, 285), (256, 240, 272, 288), (350, 344, 342, 343), (352, 359, 333, 335), (301, 300, 298, 299), (359, 358, 296, 333), (335, 333, 296, 297, 330, 331, 332, 341, 340, 338, 336, 334, 343, 342, 339, 337), (328, 329, 326, 327), (358, 357, 297, 296), (310, 312, 347, 345), (327, 326, 324, 325), (348, 352, 335, 337), (306, 308, 353, 354), (299, 298, 329, 328), (357, 356, 330, 297), (300, 302, 356, 357), (325, 324, 322, 323), (347, 349, 336, 338), (316, 318, 350, 351), (328, 327, 366, 361), (356, 355, 331, 330), (322, 324, 348, 346), (323, 322, 320, 321), (346, 348, 337, 339), (326, 329, 359, 352), (321, 320, 318, 319), (355, 354, 332, 331), (312, 314, 349, 347), (319, 318, 316, 317), (345, 347, 338, 340), (302, 304, 355, 356), (317, 316, 314, 315), (354, 353, 341, 332), (329, 298, 358, 359), (315, 314, 312, 313), (344, 346, 339, 342), (318, 320, 344, 350), (313, 312, 310, 311), (324, 326, 352, 348), (308, 310, 345, 353), (311, 310, 308, 309), (304, 306, 354, 355), (314, 316, 351, 349), (309, 308, 306, 307), (307, 306, 304, 305), (298, 300, 357, 358), (305, 304, 302, 303), (349, 351, 334, 336), (353, 345, 340, 341), (303, 302, 300, 301), (320, 322, 346, 344), (351, 350, 343, 334), (367, 368, 384, 383), (325, 323, 372, 370), (319, 317, 368, 367), (301, 299, 360, 362), (307, 305, 364, 365), (313, 311, 373, 371), (323, 321, 374, 372), (317, 315, 369, 368), (305, 303, 363, 364), (311, 309, 375, 373), (309, 307, 365, 375), (299, 328, 361, 360), (327, 325, 370, 366), (321, 319, 367, 374), (303, 301, 362, 363), (315, 313, 371, 369), (377, 382, 386, 388, 390, 383, 384, 385, 387, 389, 391, 381, 380, 379, 378, 376), (374, 367, 383, 390), (368, 369, 385, 384), (360, 361, 377, 376), (375, 365, 381, 391), (366, 370, 386, 382), (362, 360, 376, 378), (369, 371, 387, 385), (363, 362, 378, 379), (370, 372, 388, 386), (364, 363, 379, 380), (371, 373, 389, 387), (365, 364, 380, 381), (372, 374, 390, 388), (361, 366, 382, 377), (373, 375, 391, 389), (407, 423, 422, 406), (400, 416, 415, 399), (393, 409, 408, 392), (392, 408, 423, 407), (401, 417, 416, 400), (394, 410, 409, 393), (402, 418, 417, 401), (395, 411, 410, 394), (403, 419, 418, 402), (396, 412, 411, 395), (404, 420, 419, 403), (397, 413, 412, 396), (405, 421, 420, 404), (398, 414, 413, 397), (406, 422, 421, 405), (399, 415, 414, 398), (439, 438, 454, 455), (447, 448, 478, 479), (424, 425, 441, 440), (441, 425, 470, 486), (433, 432, 448, 449), (434, 433, 465, 464), (448, 432, 462, 478), (427, 426, 442, 443), (435, 434, 450, 451), (445, 446, 476, 477), (431, 447, 479, 463), (429, 428, 444, 445), (437, 436, 452, 453), (432, 431, 463, 462), (446, 430, 460, 476), (431, 430, 446, 447), (394, 393, 424, 426), (420, 421, 453, 452), (392, 407, 439, 425), (395, 394, 426, 427), (421, 422, 454, 453), (408, 409, 440, 441), (396, 395, 427, 428), (422, 423, 455, 454), (409, 410, 442, 440), (397, 396, 428, 429), (423, 408, 441, 455), (410, 411, 443, 442), (398, 397, 429, 430), (411, 412, 444, 443), (399, 398, 430, 431), (412, 413, 445, 444), (400, 399, 431, 432), (413, 414, 446, 445), (401, 400, 432, 433), (414, 415, 447, 446), (402, 401, 433, 434), (415, 416, 448, 447), (403, 402, 434, 435), (416, 417, 449, 448), (404, 403, 435, 436), (417, 418, 450, 449), (405, 404, 436, 437), (418, 419, 451, 450), (406, 405, 437, 438), (393, 392, 425, 424), (419, 420, 452, 451), (407, 406, 438, 439), (485, 484, 516, 517), (474, 458, 490, 506), (456, 457, 489, 488), (483, 482, 514, 515), (467, 483, 515, 499), (481, 480, 512, 513), (459, 475, 507, 491), (479, 478, 510, 511), (424, 440, 473, 457), (436, 435, 467, 466), (433, 449, 481, 465), (449, 450, 480, 481), (442, 426, 456, 472), (438, 437, 469, 468), (450, 434, 464, 480), (451, 452, 482, 483), (427, 443, 475, 459), (426, 424, 457, 456), (425, 439, 471, 470), (435, 451, 483, 467), (453, 454, 484, 485), (444, 428, 458, 474), (428, 427, 459, 458), (440, 442, 472, 473), (452, 436, 466, 482), (455, 441, 486, 487), (429, 445, 477, 461), (430, 429, 461, 460), (454, 438, 468, 484), (443, 444, 474, 475), (437, 453, 485, 469), (439, 455, 487, 471), (458, 459, 491, 490), (482, 466, 498, 514), (487, 486, 518, 519), (460, 461, 493, 492), (461, 477, 509, 493), (484, 468, 500, 516), (462, 463, 495, 494), (469, 485, 517, 501), (471, 487, 519, 503), (464, 465, 497, 496), (476, 460, 492, 508), (463, 479, 511, 495), (466, 467, 499, 498), (478, 462, 494, 510), (468, 469, 501, 500), (486, 470, 502, 518), (470, 471, 503, 502), (457, 473, 505, 489), (473, 472, 504, 505), (465, 481, 513, 497), (475, 474, 506, 507), (472, 456, 488, 504), (477, 476, 508, 509), (480, 464, 496, 512), (574, 568, 566, 567), (576, 583, 557, 559), (525, 524, 522, 523), (583, 582, 520, 557), (559, 557, 520, 521, 554, 555, 556, 565, 564, 562, 560, 558, 567, 566, 563, 561), (552, 553, 550, 551), (582, 581, 521, 520), (534, 536, 571, 569), (551, 550, 548, 549), (572, 576, 559, 561), (530, 532, 577, 578), (523, 522, 553, 552), (581, 580, 554, 521), (524, 526, 580, 581), (549, 548, 546, 547), (571, 573, 560, 562), (540, 542, 574, 575), (552, 551, 590, 585), (580, 579, 555, 554), (546, 548, 572, 570), (547, 546, 544, 545), (570, 572, 561, 563), (550, 553, 583, 576), (545, 544, 542, 543), (579, 578, 556, 555), (536, 538, 573, 571), (543, 542, 540, 541), (569, 571, 562, 564), (526, 528, 579, 580), (541, 540, 538, 539), (578, 577, 565, 556), (553, 522, 582, 583), (539, 538, 536, 537), (568, 570, 563, 566), (542, 544, 568, 574), (537, 536, 534, 535), (548, 550, 576, 572), (532, 534, 569, 577), (535, 534, 532, 533), (528, 530, 578, 579), (538, 540, 575, 573), (533, 532, 530, 531), (531, 530, 528, 529), (522, 524, 581, 582), (529, 528, 526, 527), (573, 575, 558, 560), (577, 569, 564, 565), (527, 526, 524, 525), (544, 546, 570, 568), (575, 574, 567, 558), (591, 592, 608, 607), (549, 547, 596, 594), (543, 541, 592, 591), (525, 523, 584, 586), (531, 529, 588, 589), (537, 535, 597, 595), (547, 545, 598, 596), (541, 539, 593, 592), (529, 527, 587, 588), (535, 533, 599, 597), (533, 531, 589, 599), (523, 552, 585, 584), (551, 549, 594, 590), (545, 543, 591, 598), (527, 525, 586, 587), (539, 537, 595, 593), (601, 606, 610, 612, 614, 607, 608, 609, 611, 613, 615, 605, 604, 603, 602, 600), (598, 591, 607, 614), (592, 593, 609, 608), (584, 585, 601, 600), (599, 589, 605, 615), (590, 594, 610, 606), (586, 584, 600, 602), (593, 595, 611, 609), (587, 586, 602, 603), (594, 596, 612, 610), (588, 587, 603, 604), (595, 597, 613, 611), (589, 588, 604, 605), (596, 598, 614, 612), (585, 590, 606, 601), (597, 599, 615, 613), (631, 630, 646, 647), (624, 623, 639, 640), (617, 616, 632, 633), (616, 631, 647, 632), (625, 624, 640, 641), (618, 617, 633, 634), (626, 625, 641, 642), (619, 618, 634, 635), (627, 626, 642, 643), (620, 619, 635, 636), (628, 627, 643, 644), (621, 620, 636, 637), (629, 628, 644, 645), (622, 621, 637, 638), (630, 629, 645, 646), (623, 622, 638, 639), (663, 679, 678, 662), (671, 703, 702, 672), (648, 664, 665, 649), (665, 710, 694, 649), (657, 673, 672, 656), (658, 688, 689, 657), (672, 702, 686, 656), (651, 667, 666, 650), (659, 675, 674, 658), (669, 701, 700, 670), (655, 687, 703, 671), (653, 669, 668, 652), (661, 677, 676, 660), (656, 686, 687, 655), (670, 700, 684, 654), (655, 671, 670, 654), (618, 650, 648, 617), (644, 676, 677, 645), (616, 649, 663, 631), (619, 651, 650, 618), (645, 677, 678, 646), (632, 665, 664, 633), (620, 652, 651, 619), (646, 678, 679, 647), (633, 664, 666, 634), (621, 653, 652, 620), (647, 679, 665, 632), (634, 666, 667, 635), (622, 654, 653, 621), (635, 667, 668, 636), (623, 655, 654, 622), (636, 668, 669, 637), (624, 656, 655, 623), (637, 669, 670, 638), (625, 657, 656, 624), (638, 670, 671, 639), (626, 658, 657, 625), (639, 671, 672, 640), (627, 659, 658, 626), (640, 672, 673, 641), (628, 660, 659, 627), (641, 673, 674, 642), (629, 661, 660, 628), (642, 674, 675, 643), (630, 662, 661, 629), (617, 648, 649, 616), (643, 675, 676, 644), (631, 663, 662, 630), (709, 741, 740, 708), (698, 730, 714, 682), (680, 712, 713, 681), (707, 739, 738, 706), (691, 723, 739, 707), (705, 737, 736, 704), (683, 715, 731, 699), (703, 735, 734, 702), (648, 681, 697, 664), (660, 690, 691, 659), (657, 689, 705, 673), (673, 705, 704, 674), (666, 696, 680, 650), (662, 692, 693, 661), (674, 704, 688, 658), (675, 707, 706, 676), (651, 683, 699, 667), (650, 680, 681, 648), (649, 694, 695, 663), (659, 691, 707, 675), (677, 709, 708, 678), (668, 698, 682, 652), (652, 682, 683, 651), (664, 697, 696, 666), (676, 706, 690, 660), (679, 711, 710, 665), (653, 685, 701, 669), (654, 684, 685, 653), (678, 708, 692, 662), (667, 699, 698, 668), (661, 693, 709, 677), (663, 695, 711, 679), (682, 714, 715, 683), (706, 738, 722, 690), (711, 743, 742, 710), (684, 716, 717, 685), (685, 717, 733, 701), (708, 740, 724, 692), (686, 718, 719, 687), (693, 725, 741, 709), (695, 727, 743, 711), (688, 720, 721, 689), (700, 732, 716, 684), (687, 719, 735, 703), (690, 722, 723, 691), (702, 734, 718, 686), (692, 724, 725, 693), (710, 742, 726, 694), (694, 726, 727, 695), (681, 713, 729, 697), (697, 729, 728, 696), (689, 721, 737, 705), (699, 731, 730, 698), (696, 728, 712, 680), (701, 733, 732, 700), (704, 736, 720, 688), (798, 791, 790, 792), (800, 783, 781, 807), (749, 747, 746, 748), (807, 781, 744, 806), (783, 785, 787, 790, 791, 782, 784, 786, 788, 789, 780, 779, 778, 745, 744, 781), (776, 775, 774, 777), (806, 744, 745, 805), (758, 793, 795, 760), (775, 773, 772, 774), (796, 785, 783, 800), (754, 802, 801, 756), (747, 776, 777, 746), (805, 745, 778, 804), (748, 805, 804, 750), (773, 771, 770, 772), (795, 786, 784, 797), (764, 799, 798, 766), (776, 809, 814, 775), (804, 778, 779, 803), (770, 794, 796, 772), (771, 769, 768, 770), (794, 787, 785, 796), (774, 800, 807, 777), (769, 767, 766, 768), (803, 779, 780, 802), (760, 795, 797, 762), (767, 765, 764, 766), (793, 788, 786, 795), (750, 804, 803, 752), (765, 763, 762, 764), (802, 780, 789, 801), (777, 807, 806, 746), (763, 761, 760, 762), (792, 790, 787, 794), (766, 798, 792, 768), (761, 759, 758, 760), (772, 796, 800, 774), (756, 801, 793, 758), (759, 757, 756, 758), (752, 803, 802, 754), (762, 797, 799, 764), (757, 755, 754, 756), (755, 753, 752, 754), (746, 806, 805, 748), (753, 751, 750, 752), (797, 784, 782, 799), (801, 789, 788, 793), (751, 749, 748, 750), (768, 792, 794, 770), (799, 782, 791, 798), (815, 831, 832, 816), (773, 818, 820, 771), (767, 815, 816, 765), (749, 810, 808, 747), (755, 813, 812, 753), (761, 819, 821, 759), (771, 820, 822, 769), (765, 816, 817, 763), (753, 812, 811, 751), (759, 821, 823, 757), (757, 823, 813, 755), (747, 808, 809, 776), (775, 814, 818, 773), (769, 822, 815, 767), (751, 811, 810, 749), (763, 817, 819, 761), (825, 824, 826, 827, 828, 829, 839, 837, 835, 833, 832, 831, 838, 836, 834, 830), (822, 838, 831, 815), (816, 832, 833, 817), (808, 824, 825, 809), (823, 839, 829, 813), (814, 830, 834, 818), (810, 826, 824, 808), (817, 833, 835, 819), (811, 827, 826, 810), (818, 834, 836, 820), (812, 828, 827, 811), (819, 835, 837, 821), (813, 829, 828, 812), (820, 836, 838, 822), (809, 825, 830, 814), (821, 837, 839, 823), (855, 854, 870, 871), (848, 847, 863, 864), (841, 840, 856, 857), (840, 855, 871, 856), (849, 848, 864, 865), (842, 841, 857, 858), (850, 849, 865, 866), (843, 842, 858, 859), (851, 850, 866, 867), (844, 843, 859, 860), (852, 851, 867, 868), (845, 844, 860, 861), (853, 852, 868, 869), (846, 845, 861, 862), (854, 853, 869, 870), (847, 846, 862, 863), (887, 903, 902, 886), (895, 927, 926, 896), (872, 888, 889, 873), (889, 934, 918, 873), (881, 897, 896, 880), (882, 912, 913, 881), (896, 926, 910, 880), (875, 891, 890, 874), (883, 899, 898, 882), (893, 925, 924, 894), (879, 911, 927, 895), (877, 893, 892, 876), (885, 901, 900, 884), (880, 910, 911, 879), (894, 924, 908, 878), (879, 895, 894, 878), (842, 874, 872, 841), (868, 900, 901, 869), (840, 873, 887, 855), (843, 875, 874, 842), (869, 901, 902, 870), (856, 889, 888, 857), (844, 876, 875, 843), (870, 902, 903, 871), (857, 888, 890, 858), (845, 877, 876, 844), (871, 903, 889, 856), (858, 890, 891, 859), (846, 878, 877, 845), (859, 891, 892, 860), (847, 879, 878, 846), (860, 892, 893, 861), (848, 880, 879, 847), (861, 893, 894, 862), (849, 881, 880, 848), (862, 894, 895, 863), (850, 882, 881, 849), (863, 895, 896, 864), (851, 883, 882, 850), (864, 896, 897, 865), (852, 884, 883, 851), (865, 897, 898, 866), (853, 885, 884, 852), (866, 898, 899, 867), (854, 886, 885, 853), (841, 872, 873, 840), (867, 899, 900, 868), (855, 887, 886, 854), (933, 965, 964, 932), (922, 954, 938, 906), (904, 936, 937, 905), (931, 963, 962, 930), (915, 947, 963, 931), (929, 961, 960, 928), (907, 939, 955, 923), (927, 959, 958, 926), (872, 905, 921, 888), (884, 914, 915, 883), (881, 913, 929, 897), (897, 929, 928, 898), (890, 920, 904, 874), (886, 916, 917, 885), (898, 928, 912, 882), (899, 931, 930, 900), (875, 907, 923, 891), (874, 904, 905, 872), (873, 918, 919, 887), (883, 915, 931, 899), (901, 933, 932, 902), (892, 922, 906, 876), (876, 906, 907, 875), (888, 921, 920, 890), (900, 930, 914, 884), (903, 935, 934, 889), (877, 909, 925, 893), (878, 908, 909, 877), (902, 932, 916, 886), (891, 923, 922, 892), (885, 917, 933, 901), (887, 919, 935, 903), (906, 938, 939, 907), (930, 962, 946, 914), (935, 967, 966, 934), (908, 940, 941, 909), (909, 941, 957, 925), (932, 964, 948, 916), (910, 942, 943, 911), (917, 949, 965, 933), (919, 951, 967, 935), (912, 944, 945, 913), (924, 956, 940, 908), (911, 943, 959, 927), (914, 946, 947, 915), (926, 958, 942, 910), (916, 948, 949, 917), (934, 966, 950, 918), (918, 950, 951, 919), (905, 937, 953, 921), (921, 953, 952, 920), (913, 945, 961, 929), (923, 955, 954, 922), (920, 952, 936, 904), (925, 957, 956, 924), (928, 960, 944, 912), (1022, 1015, 1014, 1016), (1024, 1007, 1005, 1031), (973, 971, 970, 972), (1031, 1005, 968, 1030), (1007, 1009, 1011, 1014, 1015, 1006, 1008, 1010, 1012, 1013, 1004, 1003, 1002, 969, 968, 1005), (1000, 999, 998, 1001), (1030, 968, 969, 1029), (982, 1017, 1019, 984), (999, 997, 996, 998), (1020, 1009, 1007, 1024), (978, 1026, 1025, 980), (971, 1000, 1001, 970), (1029, 969, 1002, 1028), (972, 1029, 1028, 974), (997, 995, 994, 996), (1019, 1010, 1008, 1021), (988, 1023, 1022, 990), (1000, 1033, 1038, 999), (1028, 1002, 1003, 1027), (994, 1018, 1020, 996), (995, 993, 992, 994), (1018, 1011, 1009, 1020), (998, 1024, 1031, 1001), (993, 991, 990, 992), (1027, 1003, 1004, 1026), (984, 1019, 1021, 986), (991, 989, 988, 990), (1017, 1012, 1010, 1019), (974, 1028, 1027, 976), (989, 987, 986, 988), (1026, 1004, 1013, 1025), (1001, 1031, 1030, 970), (987, 985, 984, 986), (1016, 1014, 1011, 1018), (990, 1022, 1016, 992), (985, 983, 982, 984), (996, 1020, 1024, 998), (980, 1025, 1017, 982), (983, 981, 980, 982), (976, 1027, 1026, 978), (986, 1021, 1023, 988), (981, 979, 978, 980), (979, 977, 976, 978), (970, 1030, 1029, 972), (977, 975, 974, 976), (1021, 1008, 1006, 1023), (1025, 1013, 1012, 1017), (975, 973, 972, 974), (992, 1016, 1018, 994), (1023, 1006, 1015, 1022), (1039, 1055, 1056, 1040), (997, 1042, 1044, 995), (991, 1039, 1040, 989), (973, 1034, 1032, 971), (979, 1037, 1036, 977), (985, 1043, 1045, 983), (995, 1044, 1046, 993), (989, 1040, 1041, 987), (977, 1036, 1035, 975), (983, 1045, 1047, 981), (981, 1047, 1037, 979), (971, 1032, 1033, 1000), (999, 1038, 1042, 997), (993, 1046, 1039, 991), (975, 1035, 1034, 973), (987, 1041, 1043, 985), (1049, 1048, 1050, 1051, 1052, 1053, 1063, 1061, 1059, 1057, 1056, 1055, 1062, 1060, 1058, 1054), (1046, 1062, 1055, 1039), (1040, 1056, 1057, 1041), (1032, 1048, 1049, 1033), (1047, 1063, 1053, 1037), (1038, 1054, 1058, 1042), (1034, 1050, 1048, 1032), (1041, 1057, 1059, 1043), (1035, 1051, 1050, 1034), (1042, 1058, 1060, 1044), (1036, 1052, 1051, 1035), (1043, 1059, 1061, 1045), (1037, 1053, 1052, 1036), (1044, 1060, 1062, 1046), (1033, 1049, 1054, 1038), (1045, 1061, 1063, 1047), (1065, 1067, 1066, 1064), (1067, 1071, 1070, 1066), (1071, 1069, 1068, 1070), (1069, 1065, 1064, 1068), (1064, 1066, 1070, 1068), (1069, 1071, 1067, 1065), (1073, 1075, 1074, 1072), (1075, 1079, 1078, 1074), (1079, 1077, 1076, 1078), (1077, 1073, 1072, 1076), (1072, 1074, 1078, 1076), (1077, 1079, 1075, 1073), (1081, 1083, 1082, 1080), (1083, 1087, 1086, 1082), (1087, 1085, 1084, 1086), (1085, 1081, 1080, 1084), (1080, 1082, 1086, 1084), (1087, 1083, 1089, 1091), (1090, 1091, 1089, 1088), (1087, 1091, 1098, 1096), (1089, 1083, 1093, 1095), (1081, 1085, 1090, 1088), (1093, 1092, 1094, 1095), (1083, 1081, 1092, 1093), (1088, 1089, 1095, 1094), (1081, 1088, 1094, 1092), (1097, 1096, 1098, 1099), (1085, 1087, 1096, 1097), (1090, 1085, 1097, 1099), (1090, 1099, 1103, 1101), (1100, 1101, 1103, 1102), (1099, 1098, 1102, 1103), (1091, 1090, 1101, 1100), (1098, 1091, 1100, 1102), (1105, 1104, 1106, 1107), (1107, 1106, 1110, 1111), (1111, 1110, 1108, 1109), (1109, 1108, 1104, 1105), (1104, 1108, 1110, 1106), (1111, 1115, 1113, 1107), (1114, 1112, 1113, 1115), (1111, 1120, 1122, 1115), (1113, 1119, 1117, 1107), (1105, 1112, 1114, 1109), (1117, 1119, 1118, 1116), (1107, 1117, 1116, 1105), (1112, 1118, 1119, 1113), (1105, 1116, 1118, 1112), (1121, 1123, 1122, 1120), (1109, 1121, 1120, 1111), (1114, 1123, 1121, 1109), (1114, 1125, 1127, 1123), (1124, 1126, 1127, 1125), (1123, 1127, 1126, 1122), (1115, 1124, 1125, 1114), (1122, 1126, 1124, 1115), (1129, 1131, 1130, 1128), (1131, 1135, 1134, 1130), (1135, 1133, 1132, 1134), (1133, 1129, 1128, 1132), (1132, 1128, 1136, 1138), (1138, 1136, 1144, 1145), (1134, 1132, 1138, 1139), (1128, 1130, 1137, 1136), (1130, 1134, 1139, 1137), (1140, 1141, 1143, 1142), (1137, 1139, 1143, 1141), (1139, 1138, 1142, 1143), (1136, 1137, 1141, 1140), (1145, 1144, 1146, 1147), (1136, 1140, 1146, 1144), (1142, 1138, 1145, 1147), (1140, 1142, 1147, 1146), (1149, 1156, 1160, 1162, 1151, 1150, 1148), (1151, 1155, 1154, 1150), (1155, 1163, 1161, 1157, 1153, 1152, 1154), (1153, 1149, 1148, 1152), (1153, 1157, 1156, 1149), (1162, 1163, 1155, 1151), (1162, 1160, 1167, 1169), (1163, 1162, 1169, 1168), (1166, 1165, 1171, 1172), (1167, 1164, 1168, 1169), (1161, 1163, 1168, 1164), (1157, 1161, 1164, 1165), (1160, 1156, 1166, 1167), (1156, 1157, 1165, 1166), (1172, 1171, 1170, 1173), (1164, 1167, 1173, 1170), (1167, 1166, 1172, 1173), (1165, 1164, 1170, 1171)])
me_cube_001.polygons.foreach_set('use_smooth', [0, 0, 0, 0, 0, 0, 0, 0, 0, 0, 0, 0, 0, 0, 0, 0, 0, 0, 0, 0, 0, 0, 0, 0, 0, 0, 0, 0, 0, 0, 0, 0, 0, 0, 0, 0, 0, 0, 0, 0, 0, 0, 0, 0, 0, 0, 0, 0, 0, 0, 0, 0, 0, 0, 0, 0, 0, 0, 0, 0, 0, 0, 0, 0, 0, 0, 0, 0, 0, 0, 0, 0, 0, 0, 0, 0, 0, 0, 0, 0, 0, 0, 0, 0, 0, 0, 0, 0, 0, 0, 0, 0, 0, 0, 0, 0, 0, 0, 0, 0, 1, 1, 1, 1, 1, 1, 1, 1, 1, 1, 1, 1, 1, 1, 1, 1, 0, 0, 0, 0, 0, 0, 0, 0, 0, 0, 0, 0, 0, 0, 0, 0, 0, 0, 0, 0, 0, 0, 0, 0, 0, 0, 0, 0, 0, 0, 0, 0, 0, 0, 0, 0, 0, 0, 0, 0, 0, 0, 0, 0, 0, 0, 0, 0, 0, 0, 0, 0, 0, 0, 0, 0, 0, 0, 0, 0, 0, 0, 0, 0, 0, 0, 0, 0, 0, 0, 0, 0, 0, 0, 0, 0, 0, 0, 0, 0, 0, 0, 0, 0, 0, 0, 0, 0, 0, 0, 0, 0, 0, 0, 0, 0, 0, 0, 0, 0, 0, 0, 0, 0, 0, 0, 0, 0, 0, 0, 0, 0, 0, 0, 0, 0, 0, 0, 0, 0, 0, 0, 0, 0, 0, 0, 0, 0, 0, 0, 0, 0, 0, 0, 0, 0, 0, 0, 0, 0, 0, 0, 0, 0, 0, 0, 0, 0, 0, 0, 0, 0, 0, 0, 0, 0, 0, 0, 0, 0, 0, 0, 0, 0, 0, 0, 0, 0, 0, 0, 0, 0, 0, 0, 0, 0, 0, 0, 0, 0, 0, 0, 0, 0, 0, 0, 1, 1, 1, 1, 1, 1, 1, 1, 1, 1, 1, 1, 1, 1, 1, 1, 0, 0, 0, 0, 0, 0, 0, 0, 0, 0, 0, 0, 0, 0, 0, 0, 0, 0, 0, 0, 0, 0, 0, 0, 0, 0, 0, 0, 0, 0, 0, 0, 0, 0, 0, 0, 0, 0, 0, 0, 0, 0, 0, 0, 0, 0, 0, 0, 0, 0, 0, 0, 0, 0, 0, 0, 0, 0, 0, 0, 0, 0, 0, 0, 0, 0, 0, 0, 0, 0, 0, 0, 0, 0, 0, 0, 0, 0, 0, 0, 0, 0, 0, 0, 0, 0, 0, 0, 0, 0, 0, 0, 0, 0, 0, 0, 0, 0, 0, 0, 0, 0, 0, 0, 0, 0, 0, 0, 0, 0, 0, 0, 0, 0, 0, 0, 0, 0, 0, 0, 0, 0, 0, 0, 0, 0, 0, 0, 0, 0, 0, 0, 0, 0, 0, 0, 0, 0, 0, 0, 0, 0, 0, 0, 0, 0, 0, 0, 0, 0, 0, 0, 0, 0, 0, 0, 0, 0, 0, 0, 0, 0, 0, 0, 0, 0, 0, 0, 0, 0, 0, 0, 0, 0, 0, 0, 0, 0, 0, 0, 0, 0, 0, 0, 0, 0, 1, 1, 1, 1, 1, 1, 1, 1, 1, 1, 1, 1, 1, 1, 1, 1, 0, 0, 0, 0, 0, 0, 0, 0, 0, 0, 0, 0, 0, 0, 0, 0, 0, 0, 0, 0, 0, 0, 0, 0, 0, 0, 0, 0, 0, 0, 0, 0, 0, 0, 0, 0, 0, 0, 0, 0, 0, 0, 0, 0, 0, 0, 0, 0, 0, 0, 0, 0, 0, 0, 0, 0, 0, 0, 0, 0, 0, 0, 0, 0, 0, 0, 0, 0, 0, 0, 0, 0, 0, 0, 0, 0, 0, 0, 0, 0, 0, 0, 0, 0, 0, 0, 0, 0, 0, 0, 0, 0, 0, 0, 0, 0, 0, 0, 0, 0, 0, 0, 0, 0, 0, 0, 0, 0, 0, 0, 0, 0, 0, 0, 0, 0, 0, 0, 0, 0, 0, 0, 0, 0, 0, 0, 0, 0, 0, 0, 0, 0, 0, 0, 0, 0, 0, 0, 0, 0, 0, 0, 0, 0, 0, 0, 0, 0, 0, 0, 0, 0, 0, 0, 0, 0, 0, 0, 0, 0, 0, 0, 0, 0, 0, 0, 0, 0, 0, 0, 0, 0, 0, 0, 0, 0, 0, 0, 0, 0, 0, 0, 0, 0, 0, 0, 1, 1, 1, 1, 1, 1, 1, 1, 1, 1, 1, 1, 1, 1, 1, 1, 0, 0, 0, 0, 0, 0, 0, 0, 0, 0, 0, 0, 0, 0, 0, 0, 0, 0, 0, 0, 0, 0, 0, 0, 0, 0, 0, 0, 0, 0, 0, 0, 0, 0, 0, 0, 0, 0, 0, 0, 0, 0, 0, 0, 0, 0, 0, 0, 0, 0, 0, 0, 0, 0, 0, 0, 0, 0, 0, 0, 0, 0, 0, 0, 0, 0, 0, 0, 0, 0, 0, 0, 0, 0, 0, 0, 0, 0, 0, 0, 0, 0, 0, 0, 0, 0, 0, 0, 0, 0, 0, 0, 0, 0, 0, 0, 0, 0, 0, 0, 0, 0, 0, 0, 0, 0, 0, 0, 0, 0, 0, 0, 0, 0, 0, 0, 0, 0, 0, 0, 0, 0, 0, 0, 0, 0, 0, 0, 0, 0, 0, 0, 0, 0, 0, 0, 0, 0, 0, 0, 0, 0, 0, 0, 0, 0, 0, 0, 0, 0, 0, 0, 0, 0, 0, 0, 0, 0, 0, 0, 0, 0, 0, 0, 0, 0, 0, 0, 0, 0, 0, 0, 0, 0, 0, 0, 0, 0, 0, 0, 0, 0, 0, 0, 0, 0, 0, 0, 0, 0, 0, 0, 0, 0, 0, 0, 0, 0, 0, 0, 0, 0, 0, 0, 0, 0, 0, 0, 0, 0, 0, 0, 0, 0, 0, 0, 0, 0, 0, 0, 0, 0, 0, 0, 0, 0, 0, 0, 0, 0, 0, 0, 0, 0, 0, 0, 0, 0, 0, 0, 0, 0, 0, 0, 0, 0, 0, 0, 0, 0, 0, 0, 0, 0, 0, 0, 0, 0, 0, 0, 0, 0, 0, 0, 0, 0, 0, 0, 0, 0, 0, 0, 0, 0, 0, 0, 0])
me_cube_001.polygons.foreach_set('material_index', [2, 2, 2, 2, 2, 2, 2, 2, 2, 2, 2, 2, 3, 3, 3, 3, 3, 3, 3, 3, 3, 3, 3, 3, 3, 3, 3, 3, 3, 3, 3, 3, 3, 3, 3, 3, 2, 2, 2, 2, 2, 2, 2, 2, 2, 2, 2, 2, 3, 3, 3, 3, 3, 3, 3, 3, 3, 3, 3, 3, 3, 3, 3, 3, 3, 3, 3, 3, 3, 3, 3, 3, 2, 2, 2, 2, 2, 2, 0, 0, 0, 0, 0, 0, 0, 0, 0, 0, 1, 1, 1, 1, 1, 1, 1, 1, 1, 1, 1, 1, 1, 1, 1, 1, 1, 1, 1, 1, 1, 1, 1, 1, 1, 1, 1, 1, 1, 1, 1, 1, 1, 1, 1, 1, 1, 1, 1, 1, 1, 1, 1, 1, 1, 1, 1, 1, 1, 1, 1, 1, 1, 1, 1, 1, 1, 1, 1, 1, 1, 1, 1, 1, 1, 1, 1, 1, 1, 1, 1, 1, 1, 1, 1, 1, 1, 1, 1, 1, 1, 1, 1, 1, 1, 1, 1, 1, 1, 1, 1, 1, 1, 1, 1, 1, 1, 1, 1, 1, 1, 1, 1, 1, 1, 1, 1, 1, 1, 1, 1, 1, 1, 1, 1, 1, 1, 1, 1, 1, 1, 1, 1, 1, 1, 1, 1, 1, 1, 1, 1, 1, 0, 0, 0, 0, 0, 0, 0, 0, 0, 0, 0, 0, 0, 0, 0, 0, 0, 0, 0, 0, 0, 0, 0, 0, 0, 0, 0, 0, 0, 0, 0, 0, 0, 0, 0, 0, 0, 0, 0, 0, 0, 0, 0, 0, 0, 0, 0, 0, 0, 0, 0, 0, 0, 0, 0, 0, 0, 0, 0, 0, 0, 0, 0, 0, 0, 0, 0, 0, 0, 0, 0, 0, 0, 0, 0, 0, 0, 0, 0, 0, 0, 0, 1, 1, 1, 1, 1, 1, 1, 1, 1, 1, 1, 1, 1, 1, 1, 1, 1, 1, 1, 1, 1, 1, 1, 1, 1, 1, 1, 1, 1, 1, 1, 1, 1, 1, 1, 1, 1, 1, 1, 1, 1, 1, 1, 1, 1, 1, 1, 1, 1, 1, 1, 1, 1, 1, 1, 1, 1, 1, 1, 1, 1, 1, 1, 1, 1, 1, 1, 1, 1, 1, 1, 1, 1, 1, 1, 1, 1, 1, 1, 1, 1, 1, 1, 1, 1, 1, 1, 1, 1, 1, 1, 1, 1, 1, 1, 1, 1, 1, 1, 1, 1, 1, 1, 1, 1, 1, 1, 1, 1, 1, 1, 1, 1, 1, 1, 1, 1, 1, 1, 1, 0, 0, 0, 0, 0, 0, 0, 0, 0, 0, 0, 0, 0, 0, 0, 0, 0, 0, 0, 0, 0, 0, 0, 0, 0, 0, 0, 0, 0, 0, 0, 0, 0, 0, 0, 0, 0, 0, 0, 0, 0, 0, 0, 0, 0, 0, 0, 0, 0, 0, 0, 0, 0, 0, 0, 0, 0, 0, 0, 0, 0, 0, 0, 0, 0, 0, 0, 0, 0, 0, 0, 0, 0, 0, 0, 0, 0, 0, 0, 0, 0, 0, 1, 1, 1, 1, 1, 1, 1, 1, 1, 1, 1, 1, 1, 1, 1, 1, 1, 1, 1, 1, 1, 1, 1, 1, 1, 1, 1, 1, 1, 1, 1, 1, 1, 1, 1, 1, 1, 1, 1, 1, 1, 1, 1, 1, 1, 1, 1, 1, 1, 1, 1, 1, 1, 1, 1, 1, 1, 1, 1, 1, 1, 1, 1, 1, 1, 1, 1, 1, 1, 1, 1, 1, 1, 1, 1, 1, 1, 1, 1, 1, 1, 1, 1, 1, 1, 1, 1, 1, 1, 1, 1, 1, 1, 1, 1, 1, 1, 1, 1, 1, 1, 1, 1, 1, 1, 1, 1, 1, 1, 1, 1, 1, 1, 1, 1, 1, 1, 1, 1, 1, 0, 0, 0, 0, 0, 0, 0, 0, 0, 0, 0, 0, 0, 0, 0, 0, 0, 0, 0, 0, 0, 0, 0, 0, 0, 0, 0, 0, 0, 0, 0, 0, 0, 0, 0, 0, 0, 0, 0, 0, 0, 0, 0, 0, 0, 0, 0, 0, 0, 0, 0, 0, 0, 0, 0, 0, 0, 0, 0, 0, 0, 0, 0, 0, 0, 0, 0, 0, 0, 0, 0, 0, 0, 0, 0, 0, 0, 0, 0, 0, 0, 0, 1, 1, 1, 1, 1, 1, 1, 1, 1, 1, 1, 1, 1, 1, 1, 1, 1, 1, 1, 1, 1, 1, 1, 1, 1, 1, 1, 1, 1, 1, 1, 1, 1, 1, 1, 1, 1, 1, 1, 1, 1, 1, 1, 1, 1, 1, 1, 1, 1, 1, 1, 1, 1, 1, 1, 1, 1, 1, 1, 1, 1, 1, 1, 1, 1, 1, 1, 1, 1, 1, 1, 1, 1, 1, 1, 1, 1, 1, 1, 1, 1, 1, 1, 1, 1, 1, 1, 1, 1, 1, 1, 1, 1, 1, 1, 1, 1, 1, 1, 1, 1, 1, 1, 1, 1, 1, 1, 1, 1, 1, 1, 1, 1, 1, 1, 1, 1, 1, 1, 1, 0, 0, 0, 0, 0, 0, 0, 0, 0, 0, 0, 0, 0, 0, 0, 0, 0, 0, 0, 0, 0, 0, 0, 0, 0, 0, 0, 0, 0, 0, 0, 0, 0, 0, 0, 0, 0, 0, 0, 0, 0, 0, 0, 0, 0, 0, 0, 0, 0, 0, 0, 0, 0, 0, 0, 0, 0, 0, 0, 0, 0, 0, 0, 0, 0, 0, 0, 0, 0, 0, 0, 0, 0, 0, 0, 0, 0, 0, 0, 0, 0, 0, 0, 0, 0, 0, 0, 0, 1, 1, 1, 1, 1, 1, 2, 2, 2, 2, 2, 2, 2, 2, 2, 2, 2, 2, 2, 2, 2, 2, 2, 2, 2, 2, 2, 2, 2, 2, 2, 2, 2, 2, 2, 2, 2, 2, 2, 2, 2, 2, 2, 2, 2, 2, 2, 2, 2, 2, 2, 2, 2, 2, 2, 2, 2, 2, 2, 2, 2, 2, 2, 2, 2, 2, 2, 2, 2, 2, 2, 2, 2, 2, 2, 2, 2, 2, 2, 2, 2, 2, 2, 2, 2])
me_cube_001.materials.append(mat_material)
me_cube_001.materials.append(mat_material_001)
me_cube_001.materials.append(mat_material_002)
me_cube_001.materials.append(mat_material_003)
me_cube_001.use_remesh_preserve_volume = False
me_cube_001.use_remesh_preserve_attributes = False
me_cube_001.use_mirror_vertex_groups = False
me_cube_001.update()

# ---- objects
ob_cube = bpy.data.objects.new('Cube', me_cube_001)

# ---- transforms, parenting, visibility, modifiers, constraints
ob_cube.location = (0.0, 0.0, 2.212)
ob_cube.rotation_euler = (0.0, -0.0, -0.1617)
ob_cube.scale = (1.0, 1.126, 1.0)
ob_cube.lineart.crease_threshold = 0.0

# ---- collection membership
col_collection_1.objects.link(ob_cube)

# ---- scene / render settings (as saved in the file)
scene.frame_start = 1; scene.frame_end = 250; scene.frame_set(1)
scene.render.engine = 'BLENDER_EEVEE_NEXT'
scene.render.resolution_percentage = 50
scene.render.dither_intensity = 0.0
scene.cycles.use_denoising = False
scene.cycles.samples = 128
scene.cycles.sampling_pattern = 'TABULATED_SOBOL'
scene.cycles.light_sampling_threshold = 0.0
scene.cycles.use_adaptive_sampling = False
scene.cycles.use_light_tree = False
scene.cycles.blur_glossy = 0.0
scene.cycles.sample_clamp_indirect = 0.0
scene.view_settings.view_transform = 'Standard'
bpy.context.view_layer.update()

# ---- added for rendering (the .blend has no active camera and no usable light): camera, sun
cam_auto = bpy.data.cameras.new('AutoCamera')
cam_auto.lens = 50.0
cam_auto.sensor_width = 36.0
cam_auto.clip_end = 1000.0
ob_auto_camera = bpy.data.objects.new('AutoCamera', cam_auto)
scene.collection.objects.link(ob_auto_camera)
ob_auto_camera.location = (20.5236, -22.8327, 19.6826)
ob_auto_camera.rotation_euler = (1.09748, -7.21219e-08, 0.694738)
scene.camera = ob_auto_camera
light_auto_sun = bpy.data.lights.new('AutoSun', 'SUN')
light_auto_sun.energy = 3.0
light_auto_sun.angle = 0.0523599
ob_auto_sun = bpy.data.objects.new('AutoSun', light_auto_sun)
scene.collection.objects.link(ob_auto_sun)
ob_auto_sun.rotation_euler = (0.872665, 0.174533, 0.523599)
bpy.context.view_layer.update()
